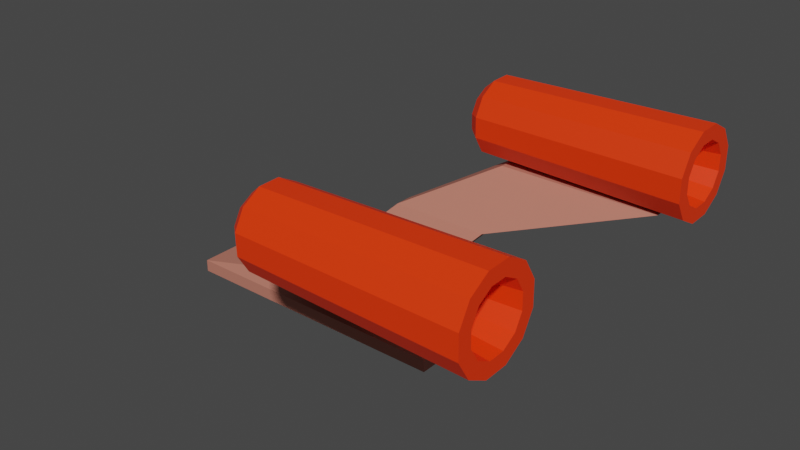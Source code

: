 # Source: propulsion.blend  (saved by Blender 2.81.16; exported with 4.5.12 LTS)
import bpy
from mathutils import Matrix  # noqa: F401  (used for matrix-valued properties, if any)

bpy.ops.wm.read_factory_settings(use_empty=True)
scene = bpy.context.scene
scene.name = 'Scene'

# ---- collections
col_collection = bpy.data.collections.new('Collection'); scene.collection.children.link(col_collection)

# ---- materials (node trees are filled in below, after node groups)
mat_base = bpy.data.materials.new('base')
mat_base.use_transparent_shadow = False
mat_rocket = bpy.data.materials.new('rocket')
mat_rocket.use_transparent_shadow = False

# ---- material node trees
mat_base.use_nodes = True; mat_base.node_tree.nodes.clear()
_N = mat_base.node_tree.nodes; _L = mat_base.node_tree.links
n0 = _N.new('ShaderNodeOutputMaterial'); n0.name = 'Material Output'; n0.location = (300, 300)
n1 = _N.new('ShaderNodeBsdfPrincipled'); n1.name = 'Principled BSDF'; n1.location = (10, 300)
n1.distribution = 'GGX'
n1.subsurface_method = 'BURLEY'
n1.inputs[0].default_value = (0.5173, 0.1857, 0.1336, 1.0)
n1.inputs[3].default_value = 1.45
n1.inputs[27].default_value = (0.0, 0.0, 0.0, 1.0)
n1.inputs[28].default_value = 1.0
_L.new(n1.outputs[0], n0.inputs[0])
n0.is_active_output = True
mat_rocket.use_nodes = True; mat_rocket.node_tree.nodes.clear()
_N = mat_rocket.node_tree.nodes; _L = mat_rocket.node_tree.links
n0 = _N.new('ShaderNodeOutputMaterial'); n0.name = 'Material Output'; n0.location = (300, 300)
n1 = _N.new('ShaderNodeBsdfPrincipled'); n1.name = 'Principled BSDF'; n1.location = (10, 300)
n1.distribution = 'GGX'
n1.subsurface_method = 'BURLEY'
n1.inputs[0].default_value = (1.0, 0.03849, 0.0, 1.0)
n1.inputs[3].default_value = 1.45
n1.inputs[27].default_value = (0.0, 0.0, 0.0, 1.0)
n1.inputs[28].default_value = 1.0
_L.new(n1.outputs[0], n0.inputs[0])
n0.is_active_output = True

# ---- world
world_world = bpy.data.worlds.new('World'); scene.world = world_world
world_world.use_nodes = True; world_world.node_tree.nodes.clear()
_N = world_world.node_tree.nodes; _L = world_world.node_tree.links
n0 = _N.new('ShaderNodeOutputWorld'); n0.name = 'World Output'; n0.location = (300, 300)
n1 = _N.new('ShaderNodeBackground'); n1.name = 'Background'; n1.location = (10, 300)
n1.inputs[0].default_value = (0.05088, 0.05088, 0.05088, 1.0)
_L.new(n1.outputs[0], n0.inputs[0])
n0.is_active_output = True
world_world.color = (0.05088, 0.05088, 0.05088)
world_world.use_sun_shadow = False
world_world.sun_shadow_jitter_overblur = 0.0

# ---- meshes
me_cube_001 = bpy.data.meshes.new('Cube.001')
me_cube_001.from_pydata([(-1.404, -1.0, -5.317), (-0.6654, -0.3662, -2.965), (-1.404, 1.0, -5.317), (-0.6654, 0.3662, -2.965), (0.596, -1.0, -5.317), (0.06692, -0.3662, -2.965), (0.596, 1.0, -5.317), (0.06692, 0.3662, -2.965), (-1.404, -1.0, -4.08), (-1.404, 1.0, -4.08), (0.596, 1.0, -4.08), (0.596, -1.0, -4.08), (-1.404, 3.506e-08, -5.317), (-1.404, 3.506e-08, -4.08), (0.596, 3.506e-08, -5.317), (0.596, 3.506e-08, -4.08), (-0.6654, 3.688e-08, -2.965), (0.06692, 3.688e-08, -2.965), (-0.3796, 1.664, 2.102), (-0.3796, 2.03, 2.102), (0.3527, 2.03, 2.102), (0.3527, 1.664, 2.102), (0.3527, -1.664, 2.102), (0.3527, -2.03, 2.102), (-0.3796, -2.03, 2.102), (-0.3796, -1.664, 2.102), (0.2571, 2.667, 7.169), (0.2571, 3.254, 7.169), (1.431, 3.254, 7.169), (1.431, 2.667, 7.169), (1.431, -2.667, 7.169), (1.431, -3.254, 7.169), (0.2571, -3.254, 7.169), (0.2571, -2.667, 7.169), (1.618, 3.816, 10.31), (-0.06024, 3.348, 10.87), (1.618, 3.808, 11.93), (-0.06024, 3.347, 11.26), (1.618, 3.637, 13.31), (-0.06024, 3.304, 11.6), (1.618, 3.348, 14.09), (-0.06024, 3.233, 11.8), (1.618, 3.018, 14.05), (-0.06024, 3.152, 11.79), (1.618, 2.737, 13.21), (-0.06024, 3.083, 11.58), (1.618, 2.579, 11.78), (-0.06024, 3.044, 11.23), (1.618, 2.587, 10.17), (-0.06024, 3.046, 10.83), (1.618, 2.758, 8.782), (-0.06024, 3.088, 10.49), (1.618, 3.047, 8.006), (-0.06024, 3.159, 10.3), (1.618, 3.376, 8.044), (-0.06024, 3.24, 10.31), (1.618, 3.658, 8.886), (-0.06024, 3.31, 10.52), (0.09196, 3.987, 12.19), (0.09196, 3.997, 10.09), (0.09196, 3.766, 13.98), (0.09196, 3.392, 14.98), (0.09196, 2.966, 14.93), (0.09196, 2.602, 13.84), (0.09196, 2.398, 12.0), (0.09196, 2.408, 9.907), (0.09196, 2.629, 8.117), (0.09196, 3.003, 7.112), (0.09196, 3.429, 7.161), (0.09196, 3.793, 8.251), (0.007156, 3.779, 11.89), (0.007156, 3.787, 10.34), (0.007156, 3.616, 13.2), (0.007156, 3.341, 13.94), (0.007156, 3.027, 13.91), (0.007156, 2.759, 13.11), (0.007156, 2.608, 11.75), (0.007156, 2.616, 10.21), (0.007156, 2.779, 8.888), (0.007156, 3.054, 8.148), (0.007156, 3.368, 8.184), (0.007156, 3.636, 8.988), (-0.03525, 3.586, 11.61), (-0.03525, 3.591, 10.58), (-0.03525, 3.477, 12.49), (-0.03525, 3.293, 12.98), (-0.03525, 3.083, 12.96), (-0.03525, 2.904, 12.42), (-0.03525, 2.804, 11.52), (-0.03525, 2.809, 10.49), (-0.03525, 2.918, 9.604), (-0.03525, 3.102, 9.109), (-0.03525, 3.312, 9.134), (-0.03525, 3.491, 9.67), (1.618, 4.101, 9.967), (1.618, 4.089, 12.33), (1.618, 3.839, 14.35), (1.618, 3.417, 15.49), (1.618, 2.936, 15.43), (1.618, 2.525, 14.2), (1.618, 2.294, 12.13), (1.618, 2.306, 9.759), (1.618, 2.556, 7.738), (1.618, 2.978, 6.603), (1.618, 3.459, 6.659), (1.618, 3.87, 7.89), (0.2496, 3.379, 10.83), (0.2496, 3.377, 11.31), (0.2496, 3.327, 11.71), (0.2496, 3.242, 11.94), (0.2496, 3.145, 11.93), (0.2496, 3.062, 11.68), (0.2496, 3.016, 11.26), (0.2496, 3.018, 10.79), (0.2496, 3.068, 10.38), (0.2496, 3.153, 10.15), (0.2496, 3.25, 10.16), (0.2496, 3.333, 10.41), (1.618, -2.51, 10.31), (-0.06024, -2.977, 10.87), (1.618, -2.518, 11.93), (-0.06024, -2.979, 11.26), (1.618, -2.689, 13.31), (-0.06024, -3.021, 11.6), (1.618, -2.978, 14.09), (-0.06024, -3.092, 11.8), (1.618, -3.307, 14.05), (-0.06024, -3.173, 11.79), (1.618, -3.588, 13.21), (-0.06024, -3.243, 11.58), (1.618, -3.746, 11.78), (-0.06024, -3.281, 11.23), (1.618, -3.738, 10.17), (-0.06024, -3.279, 10.83), (1.618, -3.567, 8.782), (-0.06024, -3.237, 10.49), (1.618, -3.278, 8.006), (-0.06024, -3.166, 10.3), (1.618, -2.949, 8.044), (-0.06024, -3.085, 10.31), (1.618, -2.668, 8.886), (-0.06024, -3.016, 10.52), (0.09196, -2.338, 12.19), (0.09196, -2.328, 10.09), (0.09196, -2.56, 13.98), (0.09196, -2.934, 14.98), (0.09196, -3.36, 14.93), (0.09196, -3.724, 13.84), (0.09196, -3.928, 12.0), (0.09196, -3.918, 9.907), (0.09196, -3.696, 8.117), (0.09196, -3.322, 7.112), (0.09196, -2.896, 7.161), (0.09196, -2.533, 8.251), (0.007156, -2.546, 11.89), (0.007156, -2.539, 10.34), (0.007156, -2.71, 13.2), (0.007156, -2.985, 13.94), (0.007156, -3.299, 13.91), (0.007156, -3.567, 13.11), (0.007156, -3.717, 11.75), (0.007156, -3.71, 10.21), (0.007156, -3.547, 8.888), (0.007156, -3.271, 8.148), (0.007156, -2.958, 8.184), (0.007156, -2.689, 8.988), (-0.03525, -2.739, 11.61), (-0.03525, -2.734, 10.58), (-0.03525, -2.848, 12.49), (-0.03525, -3.032, 12.98), (-0.03525, -3.242, 12.96), (-0.03525, -3.421, 12.42), (-0.03525, -3.522, 11.52), (-0.03525, -3.517, 10.49), (-0.03525, -3.408, 9.604), (-0.03525, -3.224, 9.109), (-0.03525, -3.014, 9.134), (-0.03525, -2.835, 9.67), (1.618, -2.225, 9.967), (1.618, -2.236, 12.33), (1.618, -2.487, 14.35), (1.618, -2.909, 15.49), (1.618, -3.39, 15.43), (1.618, -3.801, 14.2), (1.618, -4.031, 12.13), (1.618, -4.02, 9.759), (1.618, -3.77, 7.738), (1.618, -3.348, 6.603), (1.618, -2.867, 6.659), (1.618, -2.456, 7.89), (0.2496, -2.946, 10.83), (0.2496, -2.949, 11.31), (0.2496, -2.999, 11.71), (0.2496, -3.084, 11.94), (0.2496, -3.181, 11.93), (0.2496, -3.263, 11.68), (0.2496, -3.31, 11.26), (0.2496, -3.308, 10.79), (0.2496, -3.257, 10.38), (0.2496, -3.172, 10.15), (0.2496, -3.076, 10.16), (0.2496, -2.993, 10.41)], [], [(12, 13, 9, 2), (2, 9, 10, 6), (14, 15, 11, 4), (4, 11, 8, 0), (12, 14, 4, 0), (17, 16, 25, 22), (16, 3, 9, 13), (3, 7, 10, 9), (17, 5, 11, 15), (5, 1, 8, 11), (7, 17, 15, 10), (1, 16, 13, 8), (16, 17, 21, 18), (2, 6, 14, 12), (6, 10, 15, 14), (0, 8, 13, 12), (20, 19, 27, 28), (7, 3, 19, 20), (17, 7, 20, 21), (3, 16, 18, 19), (18, 21, 29, 26), (1, 5, 23, 24), (16, 1, 24, 25), (5, 17, 22, 23), (28, 27, 26, 29), (30, 33, 32, 31), (25, 24, 32, 33), (23, 22, 30, 31), (21, 20, 28, 29), (22, 25, 33, 30), (19, 18, 26, 27), (24, 23, 31, 32), (94, 59, 58, 95), (95, 58, 60, 96), (96, 60, 61, 97), (97, 61, 62, 98), (98, 62, 63, 99), (99, 63, 64, 100), (100, 64, 65, 101), (101, 65, 66, 102), (102, 66, 67, 103), (103, 67, 68, 104), (37, 35, 57, 55, 53, 51, 49, 47, 45, 43, 41, 39), (104, 68, 69, 105), (105, 69, 59, 94), (38, 40, 109, 108), (71, 70, 58, 59), (70, 72, 60, 58), (72, 73, 61, 60), (73, 74, 62, 61), (74, 75, 63, 62), (75, 76, 64, 63), (76, 77, 65, 64), (77, 78, 66, 65), (78, 79, 67, 66), (79, 80, 68, 67), (80, 81, 69, 68), (81, 71, 59, 69), (83, 82, 70, 71), (82, 84, 72, 70), (84, 85, 73, 72), (85, 86, 74, 73), (86, 87, 75, 74), (87, 88, 76, 75), (88, 89, 77, 76), (89, 90, 78, 77), (90, 91, 79, 78), (91, 92, 80, 79), (92, 93, 81, 80), (93, 83, 71, 81), (35, 37, 82, 83), (37, 39, 84, 82), (39, 41, 85, 84), (41, 43, 86, 85), (43, 45, 87, 86), (45, 47, 88, 87), (47, 49, 89, 88), (49, 51, 90, 89), (51, 53, 91, 90), (53, 55, 92, 91), (55, 57, 93, 92), (57, 35, 83, 93), (36, 34, 94, 95), (38, 36, 95, 96), (40, 38, 96, 97), (42, 40, 97, 98), (44, 42, 98, 99), (46, 44, 99, 100), (48, 46, 100, 101), (50, 48, 101, 102), (52, 50, 102, 103), (54, 52, 103, 104), (56, 54, 104, 105), (34, 56, 105, 94), (106, 107, 108, 109, 110, 111, 112, 113, 114, 115, 116, 117), (52, 54, 116, 115), (46, 48, 113, 112), (40, 42, 110, 109), (54, 56, 117, 116), (34, 36, 107, 106), (48, 50, 114, 113), (42, 44, 111, 110), (56, 34, 106, 117), (36, 38, 108, 107), (50, 52, 115, 114), (44, 46, 112, 111), (178, 143, 142, 179), (179, 142, 144, 180), (180, 144, 145, 181), (181, 145, 146, 182), (182, 146, 147, 183), (183, 147, 148, 184), (184, 148, 149, 185), (185, 149, 150, 186), (186, 150, 151, 187), (187, 151, 152, 188), (121, 119, 141, 139, 137, 135, 133, 131, 129, 127, 125, 123), (188, 152, 153, 189), (189, 153, 143, 178), (122, 124, 193, 192), (155, 154, 142, 143), (154, 156, 144, 142), (156, 157, 145, 144), (157, 158, 146, 145), (158, 159, 147, 146), (159, 160, 148, 147), (160, 161, 149, 148), (161, 162, 150, 149), (162, 163, 151, 150), (163, 164, 152, 151), (164, 165, 153, 152), (165, 155, 143, 153), (167, 166, 154, 155), (166, 168, 156, 154), (168, 169, 157, 156), (169, 170, 158, 157), (170, 171, 159, 158), (171, 172, 160, 159), (172, 173, 161, 160), (173, 174, 162, 161), (174, 175, 163, 162), (175, 176, 164, 163), (176, 177, 165, 164), (177, 167, 155, 165), (119, 121, 166, 167), (121, 123, 168, 166), (123, 125, 169, 168), (125, 127, 170, 169), (127, 129, 171, 170), (129, 131, 172, 171), (131, 133, 173, 172), (133, 135, 174, 173), (135, 137, 175, 174), (137, 139, 176, 175), (139, 141, 177, 176), (141, 119, 167, 177), (120, 118, 178, 179), (122, 120, 179, 180), (124, 122, 180, 181), (126, 124, 181, 182), (128, 126, 182, 183), (130, 128, 183, 184), (132, 130, 184, 185), (134, 132, 185, 186), (136, 134, 186, 187), (138, 136, 187, 188), (140, 138, 188, 189), (118, 140, 189, 178), (190, 191, 192, 193, 194, 195, 196, 197, 198, 199, 200, 201), (136, 138, 200, 199), (130, 132, 197, 196), (124, 126, 194, 193), (138, 140, 201, 200), (118, 120, 191, 190), (132, 134, 198, 197), (126, 128, 195, 194), (140, 118, 190, 201), (120, 122, 192, 191), (134, 136, 199, 198), (128, 130, 196, 195)])
me_cube_001.polygons.foreach_set('material_index', [0, 0, 0, 0, 0, 0, 0, 0, 0, 0, 0, 0, 0, 0, 0, 0, 0, 0, 0, 0, 0, 0, 0, 0, 0, 0, 0, 0, 0, 0, 0, 0, 1, 1, 1, 1, 1, 1, 1, 1, 1, 1, 1, 1, 1, 1, 1, 1, 1, 1, 1, 1, 1, 1, 1, 1, 1, 1, 1, 1, 1, 1, 1, 1, 1, 1, 1, 1, 1, 1, 1, 1, 1, 1, 1, 1, 1, 1, 1, 1, 1, 1, 1, 1, 1, 1, 1, 1, 1, 1, 1, 1, 1, 1, 1, 1, 1, 1, 1, 1, 1, 1, 1, 1, 1, 1, 1, 1, 1, 1, 1, 1, 1, 1, 1, 1, 1, 1, 1, 1, 1, 1, 1, 1, 1, 1, 1, 1, 1, 1, 1, 1, 1, 1, 1, 1, 1, 1, 1, 1, 1, 1, 1, 1, 1, 1, 1, 1, 1, 1, 1, 1, 1, 1, 1, 1, 1, 1, 1, 1, 1, 1, 1, 1, 1, 1, 1, 1, 1, 1, 1, 1, 1, 1, 1, 1, 1, 1, 1, 1])
_uv = me_cube_001.uv_layers.new(name='UVMap')
_uv.uv.foreach_set('vector', [0.375, 0.125, 0.625, 0.125, 0.625, 0.25, 0.375, 0.25, 0.375, 0.25, 0.625, 0.25, 0.625, 0.5, 0.375, 0.5, 0.375, 0.625, 0.625, 0.625, 0.625, 0.75, 0.375, 0.75, 0.375, 0.75, 0.625, 0.75, 0.625, 1.0, 0.375, 1.0, 0.125, 0.625, 0.375, 0.625, 0.375, 0.75, 0.125, 0.75, 0.695, 0.625, 0.805, 0.625, 0.805, 0.625, 0.695, 0.625, 0.805, 0.625, 0.805, 0.57, 0.875, 0.5, 0.875, 0.625, 0.805, 0.57, 0.695, 0.57, 0.625, 0.5, 0.875, 0.5, 0.695, 0.625, 0.695, 0.68, 0.625, 0.75, 0.625, 0.625, 0.695, 0.68, 0.805, 0.68, 0.875, 0.75, 0.625, 0.75, 0.695, 0.57, 0.695, 0.625, 0.625, 0.625, 0.625, 0.5, 0.805, 0.68, 0.805, 0.625, 0.875, 0.625, 0.875, 0.75, 0.805, 0.625, 0.695, 0.625, 0.695, 0.625, 0.805, 0.625, 0.125, 0.5, 0.375, 0.5, 0.375, 0.625, 0.125, 0.625, 0.375, 0.5, 0.625, 0.5, 0.625, 0.625, 0.375, 0.625, 0.375, 0.0, 0.625, 0.0, 0.625, 0.125, 0.375, 0.125, 0.695, 0.57, 0.805, 0.57, 0.805, 0.57, 0.695, 0.57, 0.695, 0.57, 0.805, 0.57, 0.805, 0.57, 0.695, 0.57, 0.695, 0.625, 0.695, 0.57, 0.695, 0.57, 0.695, 0.625, 0.805, 0.57, 0.805, 0.625, 0.805, 0.625, 0.805, 0.57, 0.805, 0.625, 0.695, 0.625, 0.695, 0.625, 0.805, 0.625, 0.805, 0.68, 0.695, 0.68, 0.695, 0.68, 0.805, 0.68, 0.805, 0.625, 0.805, 0.68, 0.805, 0.68, 0.805, 0.625, 0.695, 0.68, 0.695, 0.625, 0.695, 0.625, 0.695, 0.68, 0.695, 0.57, 0.805, 0.57, 0.805, 0.625, 0.695, 0.625, 0.695, 0.625, 0.805, 0.625, 0.805, 0.68, 0.695, 0.68, 0.805, 0.625, 0.805, 0.68, 0.805, 0.68, 0.805, 0.625, 0.695, 0.68, 0.695, 0.625, 0.695, 0.625, 0.695, 0.68, 0.695, 0.625, 0.695, 0.57, 0.695, 0.57, 0.695, 0.625, 0.695, 0.625, 0.805, 0.625, 0.805, 0.625, 0.695, 0.625, 0.805, 0.57, 0.805, 0.625, 0.805, 0.625, 0.805, 0.57, 0.805, 0.68, 0.695, 0.68, 0.695, 0.68, 0.805, 0.68, 1.0, 0.5, 1.0, 1.0, 0.9167, 1.0, 0.9167, 0.5, 0.9167, 0.5, 0.9167, 1.0, 0.8333, 1.0, 0.8333, 0.5, 0.8333, 0.5, 0.8333, 1.0, 0.75, 1.0, 0.75, 0.5, 0.75, 0.5, 0.75, 1.0, 0.6667, 1.0, 0.6667, 0.5, 0.6667, 0.5, 0.6667, 1.0, 0.5833, 1.0, 0.5833, 0.5, 0.5833, 0.5, 0.5833, 1.0, 0.5, 1.0, 0.5, 0.5, 0.5, 0.5, 0.5, 1.0, 0.4167, 1.0, 0.4167, 0.5, 0.4167, 0.5, 0.4167, 1.0, 0.3333, 1.0, 0.3333, 0.5, 0.3333, 0.5, 0.3333, 1.0, 0.25, 1.0, 0.25, 0.5, 0.25, 0.5, 0.25, 1.0, 0.1667, 1.0, 0.1667, 0.5, 0.2728, 0.2895, 0.25, 0.2956, 0.2272, 0.2895, 0.2105, 0.2728, 0.2044, 0.25, 0.2105, 0.2272, 0.2272, 0.2105, 0.25, 0.2044, 0.2728, 0.2105, 0.2895, 0.2272, 0.2956, 0.25, 0.2895, 0.2728, 0.1667, 0.5, 0.1667, 1.0, 0.08333, 1.0, 0.08333, 0.5, 0.08333, 0.5, 0.08333, 1.0, 7.451e-08, 1.0, 7.451e-08, 0.5, 0.8922, 0.3321, 0.9142, 0.25, 0.9142, 0.25, 0.8922, 0.3321, 0.25, 0.4268, 0.3384, 0.4031, 0.37, 0.4578, 0.25, 0.49, 0.3384, 0.4031, 0.4031, 0.3384, 0.4578, 0.37, 0.37, 0.4578, 0.4031, 0.3384, 0.4268, 0.25, 0.49, 0.25, 0.4578, 0.37, 0.4268, 0.25, 0.4031, 0.1616, 0.4578, 0.13, 0.49, 0.25, 0.4031, 0.1616, 0.3384, 0.09691, 0.37, 0.04215, 0.4578, 0.13, 0.3384, 0.09691, 0.25, 0.07323, 0.25, 0.01, 0.37, 0.04215, 0.25, 0.07323, 0.1616, 0.09691, 0.13, 0.04215, 0.25, 0.01, 0.1616, 0.09691, 0.09691, 0.1616, 0.04215, 0.13, 0.13, 0.04215, 0.09691, 0.1616, 0.07323, 0.25, 0.01, 0.25, 0.04215, 0.13, 0.07323, 0.25, 0.09691, 0.3384, 0.04215, 0.37, 0.01, 0.25, 0.09691, 0.3384, 0.1616, 0.4031, 0.13, 0.4578, 0.04215, 0.37, 0.1616, 0.4031, 0.25, 0.4268, 0.25, 0.49, 0.13, 0.4578, 0.25, 0.3681, 0.3091, 0.3523, 0.3384, 0.4031, 0.25, 0.4268, 0.3091, 0.3523, 0.3523, 0.3091, 0.4031, 0.3384, 0.3384, 0.4031, 0.3523, 0.3091, 0.3681, 0.25, 0.4268, 0.25, 0.4031, 0.3384, 0.3681, 0.25, 0.3523, 0.1909, 0.4031, 0.1616, 0.4268, 0.25, 0.3523, 0.1909, 0.3091, 0.1477, 0.3384, 0.09691, 0.4031, 0.1616, 0.3091, 0.1477, 0.25, 0.1319, 0.25, 0.07323, 0.3384, 0.09691, 0.25, 0.1319, 0.1909, 0.1477, 0.1616, 0.09691, 0.25, 0.07323, 0.1909, 0.1477, 0.1477, 0.1909, 0.09691, 0.1616, 0.1616, 0.09691, 0.1477, 0.1909, 0.1319, 0.25, 0.07323, 0.25, 0.09691, 0.1616, 0.1319, 0.25, 0.1477, 0.3091, 0.09691, 0.3384, 0.07323, 0.25, 0.1477, 0.3091, 0.1909, 0.3523, 0.1616, 0.4031, 0.09691, 0.3384, 0.1909, 0.3523, 0.25, 0.3681, 0.25, 0.4268, 0.1616, 0.4031, 0.25, 0.2956, 0.2728, 0.2895, 0.3091, 0.3523, 0.25, 0.3681, 0.2728, 0.2895, 0.2895, 0.2728, 0.3523, 0.3091, 0.3091, 0.3523, 0.2895, 0.2728, 0.2956, 0.25, 0.3681, 0.25, 0.3523, 0.3091, 0.2956, 0.25, 0.2895, 0.2272, 0.3523, 0.1909, 0.3681, 0.25, 0.2895, 0.2272, 0.2728, 0.2105, 0.3091, 0.1477, 0.3523, 0.1909, 0.2728, 0.2105, 0.25, 0.2044, 0.25, 0.1319, 0.3091, 0.1477, 0.25, 0.2044, 0.2272, 0.2105, 0.1909, 0.1477, 0.25, 0.1319, 0.2272, 0.2105, 0.2105, 0.2272, 0.1477, 0.1909, 0.1909, 0.1477, 0.2105, 0.2272, 0.2044, 0.25, 0.1319, 0.25, 0.1477, 0.1909, 0.2044, 0.25, 0.2105, 0.2728, 0.1477, 0.3091, 0.1319, 0.25, 0.2105, 0.2728, 0.2272, 0.2895, 0.1909, 0.3523, 0.1477, 0.3091, 0.2272, 0.2895, 0.25, 0.2956, 0.25, 0.3681, 0.1909, 0.3523, 0.8321, 0.3922, 0.75, 0.4142, 0.75, 0.49, 0.87, 0.4578, 0.8922, 0.3321, 0.8321, 0.3922, 0.87, 0.4578, 0.9578, 0.37, 0.9142, 0.25, 0.8922, 0.3321, 0.9578, 0.37, 0.99, 0.25, 0.8922, 0.1679, 0.9142, 0.25, 0.99, 0.25, 0.9578, 0.13, 0.8321, 0.1078, 0.8922, 0.1679, 0.9578, 0.13, 0.87, 0.04215, 0.75, 0.08577, 0.8321, 0.1078, 0.87, 0.04215, 0.75, 0.01, 0.6679, 0.1078, 0.75, 0.08577, 0.75, 0.01, 0.63, 0.04215, 0.6078, 0.1679, 0.6679, 0.1078, 0.63, 0.04215, 0.5422, 0.13, 0.5858, 0.25, 0.6078, 0.1679, 0.5422, 0.13, 0.51, 0.25, 0.6078, 0.3321, 0.5858, 0.25, 0.51, 0.25, 0.5422, 0.37, 0.6679, 0.3922, 0.6078, 0.3321, 0.5422, 0.37, 0.63, 0.4578, 0.75, 0.4142, 0.6679, 0.3922, 0.63, 0.4578, 0.75, 0.49, 0.75, 0.4142, 0.8321, 0.3922, 0.8922, 0.3321, 0.9142, 0.25, 0.8922, 0.1679, 0.8321, 0.1078, 0.75, 0.08577, 0.6679, 0.1078, 0.6078, 0.1679, 0.5858, 0.25, 0.6078, 0.3321, 0.6679, 0.3922, 0.5858, 0.25, 0.6078, 0.3321, 0.6078, 0.3321, 0.5858, 0.25, 0.75, 0.08577, 0.6679, 0.1078, 0.6679, 0.1078, 0.75, 0.08577, 0.9142, 0.25, 0.8922, 0.1679, 0.8922, 0.1679, 0.9142, 0.25, 0.6078, 0.3321, 0.6679, 0.3922, 0.6679, 0.3922, 0.6078, 0.3321, 0.75, 0.4142, 0.8321, 0.3922, 0.8321, 0.3922, 0.75, 0.4142, 0.6679, 0.1078, 0.6078, 0.1679, 0.6078, 0.1679, 0.6679, 0.1078, 0.8922, 0.1679, 0.8321, 0.1078, 0.8321, 0.1078, 0.8922, 0.1679, 0.6679, 0.3922, 0.75, 0.4142, 0.75, 0.4142, 0.6679, 0.3922, 0.8321, 0.3922, 0.8922, 0.3321, 0.8922, 0.3321, 0.8321, 0.3922, 0.6078, 0.1679, 0.5858, 0.25, 0.5858, 0.25, 0.6078, 0.1679, 0.8321, 0.1078, 0.75, 0.08577, 0.75, 0.08577, 0.8321, 0.1078, 1.0, 0.5, 1.0, 1.0, 0.9167, 1.0, 0.9167, 0.5, 0.9167, 0.5, 0.9167, 1.0, 0.8333, 1.0, 0.8333, 0.5, 0.8333, 0.5, 0.8333, 1.0, 0.75, 1.0, 0.75, 0.5, 0.75, 0.5, 0.75, 1.0, 0.6667, 1.0, 0.6667, 0.5, 0.6667, 0.5, 0.6667, 1.0, 0.5833, 1.0, 0.5833, 0.5, 0.5833, 0.5, 0.5833, 1.0, 0.5, 1.0, 0.5, 0.5, 0.5, 0.5, 0.5, 1.0, 0.4167, 1.0, 0.4167, 0.5, 0.4167, 0.5, 0.4167, 1.0, 0.3333, 1.0, 0.3333, 0.5, 0.3333, 0.5, 0.3333, 1.0, 0.25, 1.0, 0.25, 0.5, 0.25, 0.5, 0.25, 1.0, 0.1667, 1.0, 0.1667, 0.5, 0.2728, 0.2895, 0.25, 0.2956, 0.2272, 0.2895, 0.2105, 0.2728, 0.2044, 0.25, 0.2105, 0.2272, 0.2272, 0.2105, 0.25, 0.2044, 0.2728, 0.2105, 0.2895, 0.2272, 0.2956, 0.25, 0.2895, 0.2728, 0.1667, 0.5, 0.1667, 1.0, 0.08333, 1.0, 0.08333, 0.5, 0.08333, 0.5, 0.08333, 1.0, 7.451e-08, 1.0, 7.451e-08, 0.5, 0.8922, 0.3321, 0.9142, 0.25, 0.9142, 0.25, 0.8922, 0.3321, 0.25, 0.4268, 0.3384, 0.4031, 0.37, 0.4578, 0.25, 0.49, 0.3384, 0.4031, 0.4031, 0.3384, 0.4578, 0.37, 0.37, 0.4578, 0.4031, 0.3384, 0.4268, 0.25, 0.49, 0.25, 0.4578, 0.37, 0.4268, 0.25, 0.4031, 0.1616, 0.4578, 0.13, 0.49, 0.25, 0.4031, 0.1616, 0.3384, 0.09691, 0.37, 0.04215, 0.4578, 0.13, 0.3384, 0.09691, 0.25, 0.07323, 0.25, 0.01, 0.37, 0.04215, 0.25, 0.07323, 0.1616, 0.09691, 0.13, 0.04215, 0.25, 0.01, 0.1616, 0.09691, 0.09691, 0.1616, 0.04215, 0.13, 0.13, 0.04215, 0.09691, 0.1616, 0.07323, 0.25, 0.01, 0.25, 0.04215, 0.13, 0.07323, 0.25, 0.09691, 0.3384, 0.04215, 0.37, 0.01, 0.25, 0.09691, 0.3384, 0.1616, 0.4031, 0.13, 0.4578, 0.04215, 0.37, 0.1616, 0.4031, 0.25, 0.4268, 0.25, 0.49, 0.13, 0.4578, 0.25, 0.3681, 0.3091, 0.3523, 0.3384, 0.4031, 0.25, 0.4268, 0.3091, 0.3523, 0.3523, 0.3091, 0.4031, 0.3384, 0.3384, 0.4031, 0.3523, 0.3091, 0.3681, 0.25, 0.4268, 0.25, 0.4031, 0.3384, 0.3681, 0.25, 0.3523, 0.1909, 0.4031, 0.1616, 0.4268, 0.25, 0.3523, 0.1909, 0.3091, 0.1477, 0.3384, 0.09691, 0.4031, 0.1616, 0.3091, 0.1477, 0.25, 0.1319, 0.25, 0.07323, 0.3384, 0.09691, 0.25, 0.1319, 0.1909, 0.1477, 0.1616, 0.09691, 0.25, 0.07323, 0.1909, 0.1477, 0.1477, 0.1909, 0.09691, 0.1616, 0.1616, 0.09691, 0.1477, 0.1909, 0.1319, 0.25, 0.07323, 0.25, 0.09691, 0.1616, 0.1319, 0.25, 0.1477, 0.3091, 0.09691, 0.3384, 0.07323, 0.25, 0.1477, 0.3091, 0.1909, 0.3523, 0.1616, 0.4031, 0.09691, 0.3384, 0.1909, 0.3523, 0.25, 0.3681, 0.25, 0.4268, 0.1616, 0.4031, 0.25, 0.2956, 0.2728, 0.2895, 0.3091, 0.3523, 0.25, 0.3681, 0.2728, 0.2895, 0.2895, 0.2728, 0.3523, 0.3091, 0.3091, 0.3523, 0.2895, 0.2728, 0.2956, 0.25, 0.3681, 0.25, 0.3523, 0.3091, 0.2956, 0.25, 0.2895, 0.2272, 0.3523, 0.1909, 0.3681, 0.25, 0.2895, 0.2272, 0.2728, 0.2105, 0.3091, 0.1477, 0.3523, 0.1909, 0.2728, 0.2105, 0.25, 0.2044, 0.25, 0.1319, 0.3091, 0.1477, 0.25, 0.2044, 0.2272, 0.2105, 0.1909, 0.1477, 0.25, 0.1319, 0.2272, 0.2105, 0.2105, 0.2272, 0.1477, 0.1909, 0.1909, 0.1477, 0.2105, 0.2272, 0.2044, 0.25, 0.1319, 0.25, 0.1477, 0.1909, 0.2044, 0.25, 0.2105, 0.2728, 0.1477, 0.3091, 0.1319, 0.25, 0.2105, 0.2728, 0.2272, 0.2895, 0.1909, 0.3523, 0.1477, 0.3091, 0.2272, 0.2895, 0.25, 0.2956, 0.25, 0.3681, 0.1909, 0.3523, 0.8321, 0.3922, 0.75, 0.4142, 0.75, 0.49, 0.87, 0.4578, 0.8922, 0.3321, 0.8321, 0.3922, 0.87, 0.4578, 0.9578, 0.37, 0.9142, 0.25, 0.8922, 0.3321, 0.9578, 0.37, 0.99, 0.25, 0.8922, 0.1679, 0.9142, 0.25, 0.99, 0.25, 0.9578, 0.13, 0.8321, 0.1078, 0.8922, 0.1679, 0.9578, 0.13, 0.87, 0.04215, 0.75, 0.08577, 0.8321, 0.1078, 0.87, 0.04215, 0.75, 0.01, 0.6679, 0.1078, 0.75, 0.08577, 0.75, 0.01, 0.63, 0.04215, 0.6078, 0.1679, 0.6679, 0.1078, 0.63, 0.04215, 0.5422, 0.13, 0.5858, 0.25, 0.6078, 0.1679, 0.5422, 0.13, 0.51, 0.25, 0.6078, 0.3321, 0.5858, 0.25, 0.51, 0.25, 0.5422, 0.37, 0.6679, 0.3922, 0.6078, 0.3321, 0.5422, 0.37, 0.63, 0.4578, 0.75, 0.4142, 0.6679, 0.3922, 0.63, 0.4578, 0.75, 0.49, 0.75, 0.4142, 0.8321, 0.3922, 0.8922, 0.3321, 0.9142, 0.25, 0.8922, 0.1679, 0.8321, 0.1078, 0.75, 0.08577, 0.6679, 0.1078, 0.6078, 0.1679, 0.5858, 0.25, 0.6078, 0.3321, 0.6679, 0.3922, 0.5858, 0.25, 0.6078, 0.3321, 0.6078, 0.3321, 0.5858, 0.25, 0.75, 0.08577, 0.6679, 0.1078, 0.6679, 0.1078, 0.75, 0.08577, 0.9142, 0.25, 0.8922, 0.1679, 0.8922, 0.1679, 0.9142, 0.25, 0.6078, 0.3321, 0.6679, 0.3922, 0.6679, 0.3922, 0.6078, 0.3321, 0.75, 0.4142, 0.8321, 0.3922, 0.8321, 0.3922, 0.75, 0.4142, 0.6679, 0.1078, 0.6078, 0.1679, 0.6078, 0.1679, 0.6679, 0.1078, 0.8922, 0.1679, 0.8321, 0.1078, 0.8321, 0.1078, 0.8922, 0.1679, 0.6679, 0.3922, 0.75, 0.4142, 0.75, 0.4142, 0.6679, 0.3922, 0.8321, 0.3922, 0.8922, 0.3321, 0.8922, 0.3321, 0.8321, 0.3922, 0.6078, 0.1679, 0.5858, 0.25, 0.5858, 0.25, 0.6078, 0.1679, 0.8321, 0.1078, 0.75, 0.08577, 0.75, 0.08577, 0.8321, 0.1078])
me_cube_001.materials.append(mat_base)
me_cube_001.materials.append(mat_rocket)
me_cube_001.use_remesh_fix_poles = True
me_cube_001.use_remesh_preserve_attributes = False
me_cube_001.use_mirror_vertex_groups = False
me_cube_001.update()

# ---- objects
ob_propulsion = bpy.data.objects.new('propulsion', me_cube_001)

# ---- transforms, parenting, visibility, modifiers, constraints
ob_propulsion.location = (1.176, -3.506e-08, 1.143)
ob_propulsion.scale = (2.912, 1.0, 0.2033)
ob_propulsion.lineart.crease_threshold = 0.0

# ---- collection membership
col_collection.objects.link(ob_propulsion)

# ---- scene / render settings (as saved in the file)
scene.frame_start = 1; scene.frame_end = 250; scene.frame_set(1)
scene.render.engine = 'BLENDER_EEVEE_NEXT'
scene.cycles.use_denoising = False
scene.cycles.samples = 128
scene.cycles.sampling_pattern = 'TABULATED_SOBOL'
scene.cycles.use_adaptive_sampling = False
scene.cycles.use_light_tree = False
scene.view_settings.view_transform = 'Filmic'
bpy.context.view_layer.update()

# ---- added for rendering (the .blend has no active camera and no usable light): camera, sun
cam_auto = bpy.data.cameras.new('AutoCamera')
cam_auto.lens = 50.0
cam_auto.sensor_width = 36.0
cam_auto.clip_end = 1000.0
ob_auto_camera = bpy.data.objects.new('AutoCamera', cam_auto)
scene.collection.objects.link(ob_auto_camera)
ob_auto_camera.location = (13.2459, -14.074, 11.583)
ob_auto_camera.rotation_euler = (1.09748, -7.21219e-08, 0.694738)
scene.camera = ob_auto_camera
light_auto_sun = bpy.data.lights.new('AutoSun', 'SUN')
light_auto_sun.energy = 3.0
light_auto_sun.angle = 0.0523599
ob_auto_sun = bpy.data.objects.new('AutoSun', light_auto_sun)
scene.collection.objects.link(ob_auto_sun)
ob_auto_sun.rotation_euler = (0.872665, 0.174533, 0.523599)
bpy.context.view_layer.update()
